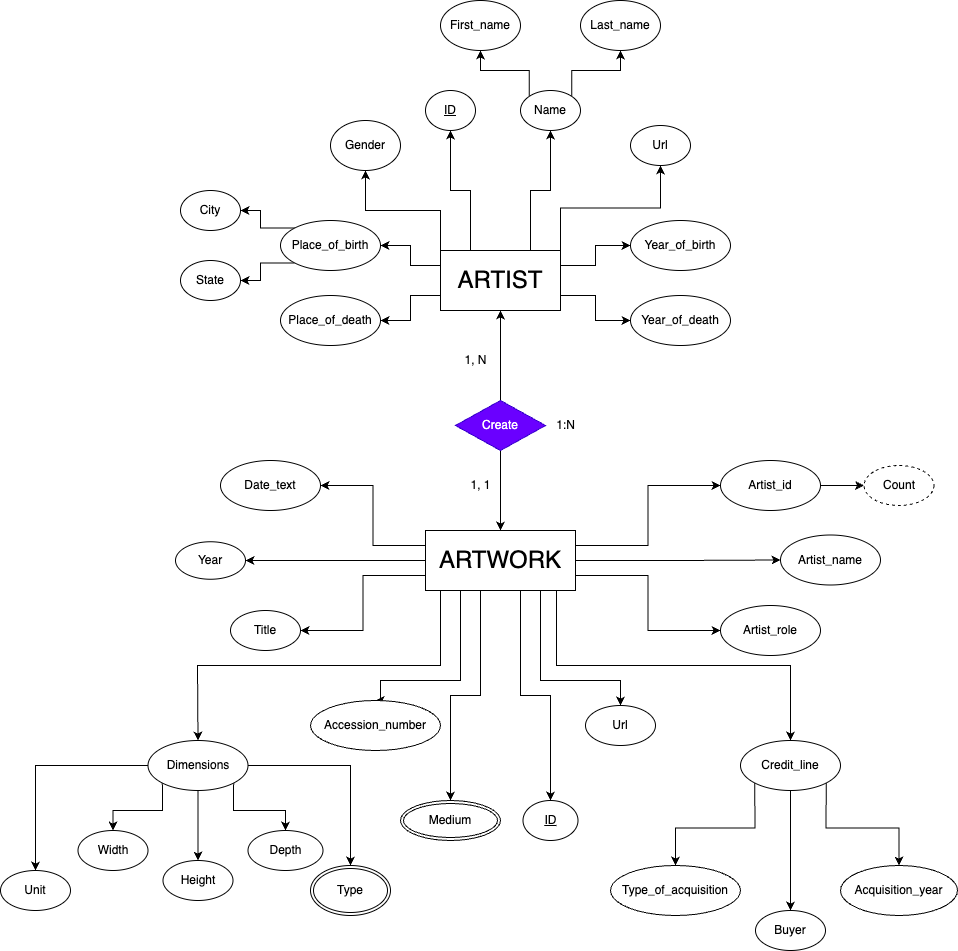

The diagram above was exported from draw.io. Its source (the exported page's mxGraphModel, read from the mxfile embedded in the PNG):
<mxGraphModel dx="1745" dy="656" grid="1" gridSize="10" guides="1" tooltips="1" connect="1" arrows="1" fold="1" page="1" pageScale="1" pageWidth="827" pageHeight="1169" math="0" shadow="0">
  <root>
    <mxCell id="0" />
    <mxCell id="1" parent="0" />
    <mxCell id="AcevdbCNkm1F3D4bHwnx-15" style="edgeStyle=orthogonalEdgeStyle;rounded=0;orthogonalLoop=1;jettySize=auto;html=1;exitX=1;exitY=0.25;exitDx=0;exitDy=0;entryX=0;entryY=0.5;entryDx=0;entryDy=0;" edge="1" parent="1" source="AcevdbCNkm1F3D4bHwnx-1" target="AcevdbCNkm1F3D4bHwnx-3">
      <mxGeometry relative="1" as="geometry" />
    </mxCell>
    <mxCell id="AcevdbCNkm1F3D4bHwnx-16" style="edgeStyle=orthogonalEdgeStyle;rounded=0;orthogonalLoop=1;jettySize=auto;html=1;exitX=1;exitY=0.75;exitDx=0;exitDy=0;" edge="1" parent="1" source="AcevdbCNkm1F3D4bHwnx-1" target="AcevdbCNkm1F3D4bHwnx-4">
      <mxGeometry relative="1" as="geometry" />
    </mxCell>
    <mxCell id="AcevdbCNkm1F3D4bHwnx-19" style="edgeStyle=orthogonalEdgeStyle;rounded=0;orthogonalLoop=1;jettySize=auto;html=1;exitX=0;exitY=0.25;exitDx=0;exitDy=0;entryX=1;entryY=0.5;entryDx=0;entryDy=0;" edge="1" parent="1" source="AcevdbCNkm1F3D4bHwnx-1" target="AcevdbCNkm1F3D4bHwnx-17">
      <mxGeometry relative="1" as="geometry" />
    </mxCell>
    <mxCell id="AcevdbCNkm1F3D4bHwnx-20" style="edgeStyle=orthogonalEdgeStyle;rounded=0;orthogonalLoop=1;jettySize=auto;html=1;exitX=0;exitY=0.75;exitDx=0;exitDy=0;entryX=1;entryY=0.5;entryDx=0;entryDy=0;" edge="1" parent="1" source="AcevdbCNkm1F3D4bHwnx-1" target="AcevdbCNkm1F3D4bHwnx-18">
      <mxGeometry relative="1" as="geometry" />
    </mxCell>
    <mxCell id="AcevdbCNkm1F3D4bHwnx-32" style="edgeStyle=orthogonalEdgeStyle;rounded=0;orthogonalLoop=1;jettySize=auto;html=1;exitX=0.75;exitY=0;exitDx=0;exitDy=0;entryX=0.5;entryY=1;entryDx=0;entryDy=0;" edge="1" parent="1" source="AcevdbCNkm1F3D4bHwnx-1" target="AcevdbCNkm1F3D4bHwnx-6">
      <mxGeometry relative="1" as="geometry" />
    </mxCell>
    <mxCell id="AcevdbCNkm1F3D4bHwnx-33" style="edgeStyle=orthogonalEdgeStyle;rounded=0;orthogonalLoop=1;jettySize=auto;html=1;exitX=0.25;exitY=0;exitDx=0;exitDy=0;" edge="1" parent="1" source="AcevdbCNkm1F3D4bHwnx-1" target="AcevdbCNkm1F3D4bHwnx-2">
      <mxGeometry relative="1" as="geometry" />
    </mxCell>
    <mxCell id="AcevdbCNkm1F3D4bHwnx-34" style="edgeStyle=orthogonalEdgeStyle;rounded=0;orthogonalLoop=1;jettySize=auto;html=1;exitX=0;exitY=0;exitDx=0;exitDy=0;" edge="1" parent="1" source="AcevdbCNkm1F3D4bHwnx-1" target="AcevdbCNkm1F3D4bHwnx-14">
      <mxGeometry relative="1" as="geometry" />
    </mxCell>
    <mxCell id="AcevdbCNkm1F3D4bHwnx-35" style="edgeStyle=orthogonalEdgeStyle;rounded=0;orthogonalLoop=1;jettySize=auto;html=1;exitX=1;exitY=0;exitDx=0;exitDy=0;entryX=0.5;entryY=1;entryDx=0;entryDy=0;" edge="1" parent="1" source="AcevdbCNkm1F3D4bHwnx-1" target="AcevdbCNkm1F3D4bHwnx-5">
      <mxGeometry relative="1" as="geometry" />
    </mxCell>
    <mxCell id="AcevdbCNkm1F3D4bHwnx-1" value="ARTIST" style="whiteSpace=wrap;html=1;fontSize=24;" vertex="1" parent="1">
      <mxGeometry x="300" y="300" width="120" height="60" as="geometry" />
    </mxCell>
    <mxCell id="AcevdbCNkm1F3D4bHwnx-2" value="&lt;u&gt;ID&lt;/u&gt;" style="ellipse;whiteSpace=wrap;html=1;" vertex="1" parent="1">
      <mxGeometry x="285" y="140" width="50" height="40" as="geometry" />
    </mxCell>
    <mxCell id="AcevdbCNkm1F3D4bHwnx-3" value="Year_of_birth" style="ellipse;whiteSpace=wrap;html=1;" vertex="1" parent="1">
      <mxGeometry x="490" y="270" width="100" height="50" as="geometry" />
    </mxCell>
    <mxCell id="AcevdbCNkm1F3D4bHwnx-4" value="Year_of_death" style="ellipse;whiteSpace=wrap;html=1;" vertex="1" parent="1">
      <mxGeometry x="490" y="345" width="100" height="50" as="geometry" />
    </mxCell>
    <mxCell id="AcevdbCNkm1F3D4bHwnx-5" value="Url" style="ellipse;whiteSpace=wrap;html=1;" vertex="1" parent="1">
      <mxGeometry x="490" y="175" width="60" height="40" as="geometry" />
    </mxCell>
    <mxCell id="AcevdbCNkm1F3D4bHwnx-12" style="edgeStyle=orthogonalEdgeStyle;rounded=0;orthogonalLoop=1;jettySize=auto;html=1;exitX=0;exitY=0;exitDx=0;exitDy=0;entryX=0.5;entryY=1;entryDx=0;entryDy=0;" edge="1" parent="1" source="AcevdbCNkm1F3D4bHwnx-6" target="AcevdbCNkm1F3D4bHwnx-8">
      <mxGeometry relative="1" as="geometry" />
    </mxCell>
    <mxCell id="AcevdbCNkm1F3D4bHwnx-13" style="edgeStyle=orthogonalEdgeStyle;rounded=0;orthogonalLoop=1;jettySize=auto;html=1;exitX=1;exitY=0;exitDx=0;exitDy=0;entryX=0.5;entryY=1;entryDx=0;entryDy=0;" edge="1" parent="1" source="AcevdbCNkm1F3D4bHwnx-6" target="AcevdbCNkm1F3D4bHwnx-9">
      <mxGeometry relative="1" as="geometry" />
    </mxCell>
    <mxCell id="AcevdbCNkm1F3D4bHwnx-6" value="Name" style="ellipse;whiteSpace=wrap;html=1;" vertex="1" parent="1">
      <mxGeometry x="380" y="140" width="60" height="40" as="geometry" />
    </mxCell>
    <mxCell id="AcevdbCNkm1F3D4bHwnx-8" value="First_name" style="ellipse;whiteSpace=wrap;html=1;" vertex="1" parent="1">
      <mxGeometry x="300" y="50" width="80" height="50" as="geometry" />
    </mxCell>
    <mxCell id="AcevdbCNkm1F3D4bHwnx-9" value="Last_name" style="ellipse;whiteSpace=wrap;html=1;" vertex="1" parent="1">
      <mxGeometry x="440" y="50" width="80" height="50" as="geometry" />
    </mxCell>
    <mxCell id="AcevdbCNkm1F3D4bHwnx-14" value="Gender" style="ellipse;whiteSpace=wrap;html=1;" vertex="1" parent="1">
      <mxGeometry x="190" y="170" width="70" height="50" as="geometry" />
    </mxCell>
    <mxCell id="AcevdbCNkm1F3D4bHwnx-24" style="edgeStyle=orthogonalEdgeStyle;rounded=0;orthogonalLoop=1;jettySize=auto;html=1;exitX=0;exitY=0;exitDx=0;exitDy=0;entryX=1;entryY=0.5;entryDx=0;entryDy=0;" edge="1" parent="1" source="AcevdbCNkm1F3D4bHwnx-17" target="AcevdbCNkm1F3D4bHwnx-22">
      <mxGeometry relative="1" as="geometry" />
    </mxCell>
    <mxCell id="AcevdbCNkm1F3D4bHwnx-25" style="edgeStyle=orthogonalEdgeStyle;rounded=0;orthogonalLoop=1;jettySize=auto;html=1;exitX=0;exitY=1;exitDx=0;exitDy=0;entryX=1;entryY=0.5;entryDx=0;entryDy=0;" edge="1" parent="1" source="AcevdbCNkm1F3D4bHwnx-17" target="AcevdbCNkm1F3D4bHwnx-21">
      <mxGeometry relative="1" as="geometry" />
    </mxCell>
    <mxCell id="AcevdbCNkm1F3D4bHwnx-17" value="Place_of_birth" style="ellipse;whiteSpace=wrap;html=1;" vertex="1" parent="1">
      <mxGeometry x="140" y="270" width="100" height="50" as="geometry" />
    </mxCell>
    <mxCell id="AcevdbCNkm1F3D4bHwnx-18" value="Place_of_death" style="ellipse;whiteSpace=wrap;html=1;" vertex="1" parent="1">
      <mxGeometry x="140" y="345" width="100" height="50" as="geometry" />
    </mxCell>
    <mxCell id="AcevdbCNkm1F3D4bHwnx-21" value="State" style="ellipse;whiteSpace=wrap;html=1;" vertex="1" parent="1">
      <mxGeometry x="40" y="310" width="60" height="40" as="geometry" />
    </mxCell>
    <mxCell id="AcevdbCNkm1F3D4bHwnx-22" value="City" style="ellipse;whiteSpace=wrap;html=1;" vertex="1" parent="1">
      <mxGeometry x="40" y="240" width="60" height="40" as="geometry" />
    </mxCell>
    <mxCell id="AcevdbCNkm1F3D4bHwnx-61" style="edgeStyle=orthogonalEdgeStyle;rounded=0;orthogonalLoop=1;jettySize=auto;html=1;exitX=0;exitY=0.25;exitDx=0;exitDy=0;entryX=1;entryY=0.5;entryDx=0;entryDy=0;" edge="1" parent="1" source="AcevdbCNkm1F3D4bHwnx-29" target="AcevdbCNkm1F3D4bHwnx-38">
      <mxGeometry relative="1" as="geometry" />
    </mxCell>
    <mxCell id="AcevdbCNkm1F3D4bHwnx-63" style="edgeStyle=orthogonalEdgeStyle;rounded=0;orthogonalLoop=1;jettySize=auto;html=1;exitX=0;exitY=0.75;exitDx=0;exitDy=0;entryX=1;entryY=0.5;entryDx=0;entryDy=0;" edge="1" parent="1" source="AcevdbCNkm1F3D4bHwnx-29" target="AcevdbCNkm1F3D4bHwnx-45">
      <mxGeometry relative="1" as="geometry" />
    </mxCell>
    <mxCell id="AcevdbCNkm1F3D4bHwnx-64" style="edgeStyle=orthogonalEdgeStyle;rounded=0;orthogonalLoop=1;jettySize=auto;html=1;exitX=0.25;exitY=1;exitDx=0;exitDy=0;" edge="1" parent="1" source="AcevdbCNkm1F3D4bHwnx-29" target="AcevdbCNkm1F3D4bHwnx-56">
      <mxGeometry relative="1" as="geometry">
        <Array as="points">
          <mxPoint x="300" y="640" />
          <mxPoint x="300" y="715" />
          <mxPoint x="57" y="715" />
        </Array>
      </mxGeometry>
    </mxCell>
    <mxCell id="AcevdbCNkm1F3D4bHwnx-74" style="edgeStyle=orthogonalEdgeStyle;rounded=0;orthogonalLoop=1;jettySize=auto;html=1;exitX=0;exitY=0.5;exitDx=0;exitDy=0;entryX=1;entryY=0.5;entryDx=0;entryDy=0;" edge="1" parent="1" source="AcevdbCNkm1F3D4bHwnx-29" target="AcevdbCNkm1F3D4bHwnx-51">
      <mxGeometry relative="1" as="geometry" />
    </mxCell>
    <mxCell id="AcevdbCNkm1F3D4bHwnx-75" style="edgeStyle=orthogonalEdgeStyle;rounded=0;orthogonalLoop=1;jettySize=auto;html=1;exitX=1;exitY=0.5;exitDx=0;exitDy=0;entryX=0;entryY=0.5;entryDx=0;entryDy=0;" edge="1" parent="1" source="AcevdbCNkm1F3D4bHwnx-29" target="AcevdbCNkm1F3D4bHwnx-57">
      <mxGeometry relative="1" as="geometry" />
    </mxCell>
    <mxCell id="AcevdbCNkm1F3D4bHwnx-77" style="edgeStyle=orthogonalEdgeStyle;rounded=0;orthogonalLoop=1;jettySize=auto;html=1;exitX=1;exitY=0.25;exitDx=0;exitDy=0;entryX=0;entryY=0.5;entryDx=0;entryDy=0;" edge="1" parent="1" source="AcevdbCNkm1F3D4bHwnx-29" target="AcevdbCNkm1F3D4bHwnx-54">
      <mxGeometry relative="1" as="geometry" />
    </mxCell>
    <mxCell id="AcevdbCNkm1F3D4bHwnx-78" style="edgeStyle=orthogonalEdgeStyle;rounded=0;orthogonalLoop=1;jettySize=auto;html=1;exitX=1;exitY=0.75;exitDx=0;exitDy=0;entryX=0;entryY=0.5;entryDx=0;entryDy=0;" edge="1" parent="1" source="AcevdbCNkm1F3D4bHwnx-29" target="AcevdbCNkm1F3D4bHwnx-42">
      <mxGeometry relative="1" as="geometry" />
    </mxCell>
    <mxCell id="AcevdbCNkm1F3D4bHwnx-95" style="edgeStyle=orthogonalEdgeStyle;rounded=0;orthogonalLoop=1;jettySize=auto;html=1;entryX=0.5;entryY=0;entryDx=0;entryDy=0;" edge="1" parent="1" source="AcevdbCNkm1F3D4bHwnx-29" target="AcevdbCNkm1F3D4bHwnx-58">
      <mxGeometry relative="1" as="geometry">
        <Array as="points">
          <mxPoint x="320" y="730" />
          <mxPoint x="240" y="730" />
          <mxPoint x="240" y="750" />
        </Array>
      </mxGeometry>
    </mxCell>
    <mxCell id="AcevdbCNkm1F3D4bHwnx-96" style="edgeStyle=orthogonalEdgeStyle;rounded=0;orthogonalLoop=1;jettySize=auto;html=1;" edge="1" parent="1" source="AcevdbCNkm1F3D4bHwnx-29" target="AcevdbCNkm1F3D4bHwnx-59">
      <mxGeometry relative="1" as="geometry">
        <Array as="points">
          <mxPoint x="400" y="730" />
          <mxPoint x="480" y="730" />
        </Array>
      </mxGeometry>
    </mxCell>
    <mxCell id="AcevdbCNkm1F3D4bHwnx-97" style="edgeStyle=orthogonalEdgeStyle;rounded=0;orthogonalLoop=1;jettySize=auto;html=1;entryX=0.5;entryY=0;entryDx=0;entryDy=0;" edge="1" parent="1" source="AcevdbCNkm1F3D4bHwnx-29" target="AcevdbCNkm1F3D4bHwnx-88">
      <mxGeometry relative="1" as="geometry">
        <Array as="points">
          <mxPoint x="340" y="745" />
          <mxPoint x="310" y="745" />
        </Array>
      </mxGeometry>
    </mxCell>
    <mxCell id="AcevdbCNkm1F3D4bHwnx-98" style="edgeStyle=orthogonalEdgeStyle;rounded=0;orthogonalLoop=1;jettySize=auto;html=1;exitX=0.5;exitY=1;exitDx=0;exitDy=0;entryX=0.5;entryY=0;entryDx=0;entryDy=0;" edge="1" parent="1" source="AcevdbCNkm1F3D4bHwnx-29" target="AcevdbCNkm1F3D4bHwnx-47">
      <mxGeometry relative="1" as="geometry">
        <Array as="points">
          <mxPoint x="380" y="640" />
          <mxPoint x="380" y="745" />
          <mxPoint x="410" y="745" />
        </Array>
      </mxGeometry>
    </mxCell>
    <mxCell id="AcevdbCNkm1F3D4bHwnx-99" style="edgeStyle=orthogonalEdgeStyle;rounded=0;orthogonalLoop=1;jettySize=auto;html=1;exitX=0.873;exitY=0.981;exitDx=0;exitDy=0;entryX=0.5;entryY=0;entryDx=0;entryDy=0;exitPerimeter=0;" edge="1" parent="1" source="AcevdbCNkm1F3D4bHwnx-29" target="AcevdbCNkm1F3D4bHwnx-46">
      <mxGeometry relative="1" as="geometry">
        <Array as="points">
          <mxPoint x="416" y="715" />
          <mxPoint x="650" y="715" />
        </Array>
      </mxGeometry>
    </mxCell>
    <mxCell id="AcevdbCNkm1F3D4bHwnx-29" value="ARTWORK" style="whiteSpace=wrap;html=1;fontSize=24;" vertex="1" parent="1">
      <mxGeometry x="285" y="580" width="150" height="60" as="geometry" />
    </mxCell>
    <mxCell id="AcevdbCNkm1F3D4bHwnx-36" style="edgeStyle=orthogonalEdgeStyle;rounded=0;orthogonalLoop=1;jettySize=auto;html=1;" edge="1" parent="1" source="AcevdbCNkm1F3D4bHwnx-30" target="AcevdbCNkm1F3D4bHwnx-1">
      <mxGeometry relative="1" as="geometry" />
    </mxCell>
    <mxCell id="AcevdbCNkm1F3D4bHwnx-37" style="edgeStyle=orthogonalEdgeStyle;rounded=0;orthogonalLoop=1;jettySize=auto;html=1;exitX=0.5;exitY=1;exitDx=0;exitDy=0;" edge="1" parent="1" source="AcevdbCNkm1F3D4bHwnx-30" target="AcevdbCNkm1F3D4bHwnx-29">
      <mxGeometry relative="1" as="geometry" />
    </mxCell>
    <mxCell id="AcevdbCNkm1F3D4bHwnx-30" value="Create" style="rhombus;whiteSpace=wrap;html=1;fillColor=#6a00ff;fontColor=#ffffff;strokeColor=#3700CC;" vertex="1" parent="1">
      <mxGeometry x="315" y="450" width="90" height="50" as="geometry" />
    </mxCell>
    <mxCell id="AcevdbCNkm1F3D4bHwnx-38" value="Date_text" style="ellipse;whiteSpace=wrap;html=1;" vertex="1" parent="1">
      <mxGeometry x="80" y="510" width="100" height="50" as="geometry" />
    </mxCell>
    <mxCell id="AcevdbCNkm1F3D4bHwnx-41" value="Type_of_acquisition" style="ellipse;whiteSpace=wrap;html=1;" vertex="1" parent="1">
      <mxGeometry x="470" y="915" width="130" height="50" as="geometry" />
    </mxCell>
    <mxCell id="AcevdbCNkm1F3D4bHwnx-42" value="Artist_role" style="ellipse;whiteSpace=wrap;html=1;" vertex="1" parent="1">
      <mxGeometry x="580" y="655" width="100" height="50" as="geometry" />
    </mxCell>
    <mxCell id="AcevdbCNkm1F3D4bHwnx-43" value="Acquisition_year" style="ellipse;whiteSpace=wrap;html=1;" vertex="1" parent="1">
      <mxGeometry x="700" y="915" width="117" height="50" as="geometry" />
    </mxCell>
    <mxCell id="AcevdbCNkm1F3D4bHwnx-45" value="Title" style="ellipse;whiteSpace=wrap;html=1;" vertex="1" parent="1">
      <mxGeometry x="90" y="660" width="70" height="40" as="geometry" />
    </mxCell>
    <mxCell id="AcevdbCNkm1F3D4bHwnx-81" style="edgeStyle=orthogonalEdgeStyle;rounded=0;orthogonalLoop=1;jettySize=auto;html=1;exitX=0;exitY=1;exitDx=0;exitDy=0;entryX=0.5;entryY=0;entryDx=0;entryDy=0;" edge="1" parent="1" source="AcevdbCNkm1F3D4bHwnx-46" target="AcevdbCNkm1F3D4bHwnx-41">
      <mxGeometry relative="1" as="geometry" />
    </mxCell>
    <mxCell id="AcevdbCNkm1F3D4bHwnx-82" style="edgeStyle=orthogonalEdgeStyle;rounded=0;orthogonalLoop=1;jettySize=auto;html=1;exitX=0.5;exitY=1;exitDx=0;exitDy=0;" edge="1" parent="1" source="AcevdbCNkm1F3D4bHwnx-46" target="AcevdbCNkm1F3D4bHwnx-53">
      <mxGeometry relative="1" as="geometry" />
    </mxCell>
    <mxCell id="AcevdbCNkm1F3D4bHwnx-83" style="edgeStyle=orthogonalEdgeStyle;rounded=0;orthogonalLoop=1;jettySize=auto;html=1;exitX=1;exitY=1;exitDx=0;exitDy=0;entryX=0.5;entryY=0;entryDx=0;entryDy=0;" edge="1" parent="1" source="AcevdbCNkm1F3D4bHwnx-46" target="AcevdbCNkm1F3D4bHwnx-43">
      <mxGeometry relative="1" as="geometry" />
    </mxCell>
    <mxCell id="AcevdbCNkm1F3D4bHwnx-46" value="Credit_line" style="ellipse;whiteSpace=wrap;html=1;" vertex="1" parent="1">
      <mxGeometry x="600" y="790" width="100" height="50" as="geometry" />
    </mxCell>
    <mxCell id="AcevdbCNkm1F3D4bHwnx-47" value="&lt;u&gt;ID&lt;/u&gt;" style="ellipse;whiteSpace=wrap;html=1;" vertex="1" parent="1">
      <mxGeometry x="382.5" y="850" width="55" height="40" as="geometry" />
    </mxCell>
    <mxCell id="AcevdbCNkm1F3D4bHwnx-48" value="Height" style="ellipse;whiteSpace=wrap;html=1;" vertex="1" parent="1">
      <mxGeometry x="22.5" y="910" width="70" height="40" as="geometry" />
    </mxCell>
    <mxCell id="AcevdbCNkm1F3D4bHwnx-50" value="Width" style="ellipse;whiteSpace=wrap;html=1;" vertex="1" parent="1">
      <mxGeometry x="-62.5" y="880" width="70" height="40" as="geometry" />
    </mxCell>
    <mxCell id="AcevdbCNkm1F3D4bHwnx-51" value="Year" style="ellipse;whiteSpace=wrap;html=1;" vertex="1" parent="1">
      <mxGeometry x="35" y="591.25" width="70" height="37.5" as="geometry" />
    </mxCell>
    <mxCell id="AcevdbCNkm1F3D4bHwnx-52" value="Unit" style="ellipse;whiteSpace=wrap;html=1;" vertex="1" parent="1">
      <mxGeometry x="-140" y="920" width="70" height="40" as="geometry" />
    </mxCell>
    <mxCell id="AcevdbCNkm1F3D4bHwnx-53" value="Buyer" style="ellipse;whiteSpace=wrap;html=1;" vertex="1" parent="1">
      <mxGeometry x="615" y="960" width="70" height="40" as="geometry" />
    </mxCell>
    <mxCell id="AcevdbCNkm1F3D4bHwnx-102" style="edgeStyle=orthogonalEdgeStyle;rounded=0;orthogonalLoop=1;jettySize=auto;html=1;exitX=1;exitY=0.5;exitDx=0;exitDy=0;entryX=0;entryY=0.5;entryDx=0;entryDy=0;" edge="1" parent="1" source="AcevdbCNkm1F3D4bHwnx-54" target="AcevdbCNkm1F3D4bHwnx-101">
      <mxGeometry relative="1" as="geometry" />
    </mxCell>
    <mxCell id="AcevdbCNkm1F3D4bHwnx-54" value="Artist_id" style="ellipse;whiteSpace=wrap;html=1;" vertex="1" parent="1">
      <mxGeometry x="580" y="510" width="100" height="50" as="geometry" />
    </mxCell>
    <mxCell id="AcevdbCNkm1F3D4bHwnx-55" value="Depth" style="ellipse;whiteSpace=wrap;html=1;" vertex="1" parent="1">
      <mxGeometry x="107.5" y="880" width="75" height="40" as="geometry" />
    </mxCell>
    <mxCell id="AcevdbCNkm1F3D4bHwnx-65" style="edgeStyle=orthogonalEdgeStyle;rounded=0;orthogonalLoop=1;jettySize=auto;html=1;exitX=0;exitY=1;exitDx=0;exitDy=0;entryX=0.5;entryY=0;entryDx=0;entryDy=0;" edge="1" parent="1" source="AcevdbCNkm1F3D4bHwnx-56" target="AcevdbCNkm1F3D4bHwnx-50">
      <mxGeometry relative="1" as="geometry" />
    </mxCell>
    <mxCell id="AcevdbCNkm1F3D4bHwnx-66" style="edgeStyle=orthogonalEdgeStyle;rounded=0;orthogonalLoop=1;jettySize=auto;html=1;exitX=0.5;exitY=1;exitDx=0;exitDy=0;entryX=0.5;entryY=0;entryDx=0;entryDy=0;" edge="1" parent="1" source="AcevdbCNkm1F3D4bHwnx-56" target="AcevdbCNkm1F3D4bHwnx-48">
      <mxGeometry relative="1" as="geometry" />
    </mxCell>
    <mxCell id="AcevdbCNkm1F3D4bHwnx-67" style="edgeStyle=orthogonalEdgeStyle;rounded=0;orthogonalLoop=1;jettySize=auto;html=1;exitX=1;exitY=1;exitDx=0;exitDy=0;entryX=0.5;entryY=0;entryDx=0;entryDy=0;" edge="1" parent="1" source="AcevdbCNkm1F3D4bHwnx-56" target="AcevdbCNkm1F3D4bHwnx-55">
      <mxGeometry relative="1" as="geometry" />
    </mxCell>
    <mxCell id="AcevdbCNkm1F3D4bHwnx-72" style="edgeStyle=orthogonalEdgeStyle;rounded=0;orthogonalLoop=1;jettySize=auto;html=1;exitX=0;exitY=0.5;exitDx=0;exitDy=0;" edge="1" parent="1" source="AcevdbCNkm1F3D4bHwnx-56" target="AcevdbCNkm1F3D4bHwnx-52">
      <mxGeometry relative="1" as="geometry" />
    </mxCell>
    <mxCell id="AcevdbCNkm1F3D4bHwnx-84" style="edgeStyle=orthogonalEdgeStyle;rounded=0;orthogonalLoop=1;jettySize=auto;html=1;exitX=1;exitY=0.5;exitDx=0;exitDy=0;" edge="1" parent="1" source="AcevdbCNkm1F3D4bHwnx-56" target="AcevdbCNkm1F3D4bHwnx-70">
      <mxGeometry relative="1" as="geometry" />
    </mxCell>
    <mxCell id="AcevdbCNkm1F3D4bHwnx-56" value="Dimensions" style="ellipse;whiteSpace=wrap;html=1;" vertex="1" parent="1">
      <mxGeometry x="7.5" y="790" width="100" height="50" as="geometry" />
    </mxCell>
    <mxCell id="AcevdbCNkm1F3D4bHwnx-57" value="Artist_name" style="ellipse;whiteSpace=wrap;html=1;" vertex="1" parent="1">
      <mxGeometry x="640" y="584.5" width="100" height="50" as="geometry" />
    </mxCell>
    <mxCell id="AcevdbCNkm1F3D4bHwnx-58" value="Accession_number" style="ellipse;whiteSpace=wrap;html=1;" vertex="1" parent="1">
      <mxGeometry x="170" y="750" width="130" height="50" as="geometry" />
    </mxCell>
    <mxCell id="AcevdbCNkm1F3D4bHwnx-59" value="Url" style="ellipse;whiteSpace=wrap;html=1;" vertex="1" parent="1">
      <mxGeometry x="445" y="755" width="70" height="40" as="geometry" />
    </mxCell>
    <mxCell id="AcevdbCNkm1F3D4bHwnx-70" value="Type" style="ellipse;shape=doubleEllipse;margin=3;whiteSpace=wrap;html=1;align=center;" vertex="1" parent="1">
      <mxGeometry x="170" y="915" width="80" height="50" as="geometry" />
    </mxCell>
    <mxCell id="AcevdbCNkm1F3D4bHwnx-88" value="Medium" style="ellipse;shape=doubleEllipse;margin=3;whiteSpace=wrap;html=1;align=center;" vertex="1" parent="1">
      <mxGeometry x="260" y="850" width="100" height="40" as="geometry" />
    </mxCell>
    <mxCell id="AcevdbCNkm1F3D4bHwnx-101" value="Count" style="ellipse;whiteSpace=wrap;html=1;align=center;dashed=1;" vertex="1" parent="1">
      <mxGeometry x="723.5" y="515" width="70" height="40" as="geometry" />
    </mxCell>
    <mxCell id="AcevdbCNkm1F3D4bHwnx-103" value="1, N" style="text;html=1;align=center;verticalAlign=middle;resizable=0;points=[];autosize=1;strokeColor=none;fillColor=none;" vertex="1" parent="1">
      <mxGeometry x="310" y="395" width="50" height="30" as="geometry" />
    </mxCell>
    <mxCell id="AcevdbCNkm1F3D4bHwnx-104" value="1, 1" style="text;html=1;align=center;verticalAlign=middle;resizable=0;points=[];autosize=1;strokeColor=none;fillColor=none;" vertex="1" parent="1">
      <mxGeometry x="320" y="520" width="40" height="30" as="geometry" />
    </mxCell>
    <mxCell id="AcevdbCNkm1F3D4bHwnx-107" value="1:N" style="text;html=1;align=center;verticalAlign=middle;resizable=0;points=[];autosize=1;strokeColor=none;fillColor=none;" vertex="1" parent="1">
      <mxGeometry x="405" y="460" width="40" height="30" as="geometry" />
    </mxCell>
  </root>
</mxGraphModel>